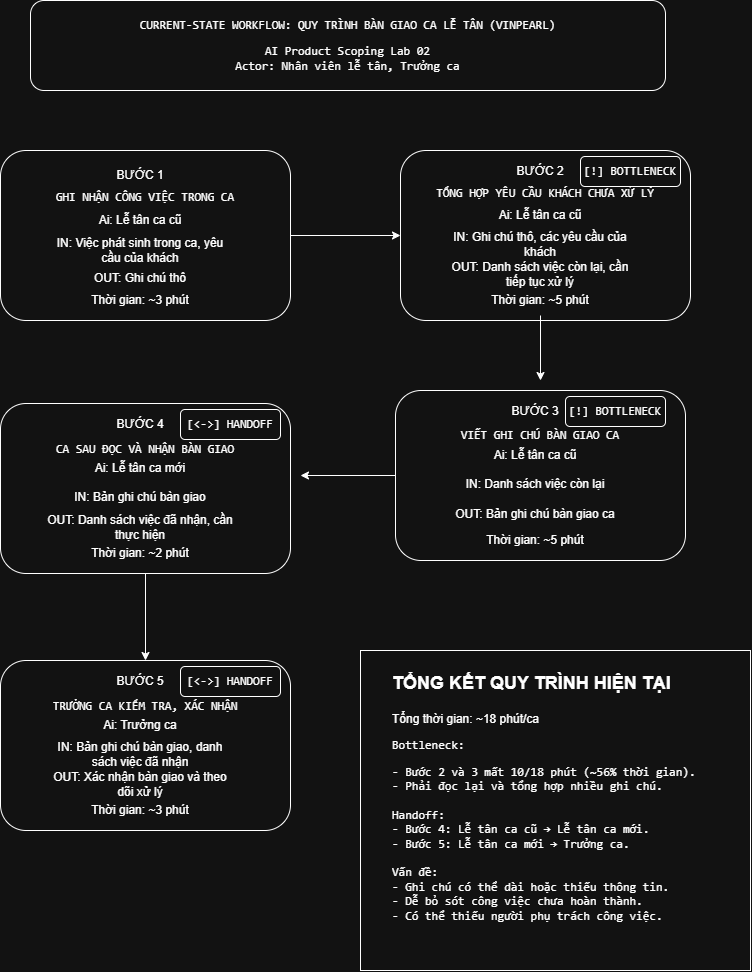

The diagram above was exported from draw.io. Its source (the exported page's mxGraphModel, read from the mxfile embedded in the PNG):
<mxGraphModel dx="1102" dy="2239" grid="1" gridSize="10" guides="1" tooltips="1" connect="1" arrows="1" fold="1" page="1" pageScale="1" pageWidth="850" pageHeight="1100" math="0" shadow="0">
  <root>
    <mxCell id="0" />
    <mxCell id="1" parent="0" />
    <mxCell id="qWtfTUhk7QdFWS0HZN_D-95" edge="1" parent="1" source="qWtfTUhk7QdFWS0HZN_D-1" style="edgeStyle=orthogonalEdgeStyle;rounded=0;orthogonalLoop=1;jettySize=auto;html=1;exitX=1;exitY=0.5;exitDx=0;exitDy=0;entryX=0;entryY=0.5;entryDx=0;entryDy=0;defaultLabelBackgroundColor=page;" target="qWtfTUhk7QdFWS0HZN_D-59">
      <mxGeometry relative="1" as="geometry" />
    </mxCell>
    <mxCell id="qWtfTUhk7QdFWS0HZN_D-1" parent="1" style="rounded=1;whiteSpace=wrap;html=1;roundedPerimeter=1;" value="" vertex="1">
      <mxGeometry height="170" width="290" x="60" y="90" as="geometry" />
    </mxCell>
    <mxCell id="qWtfTUhk7QdFWS0HZN_D-2" parent="1" style="text;html=1;whiteSpace=wrap;strokeColor=none;fillColor=none;align=center;verticalAlign=middle;rounded=0;" value="&lt;pre dir=&quot;ltr&quot;&gt;&lt;code&gt;GHI NHẬN CÔNG VIỆC TRONG CA&lt;/code&gt;&lt;/pre&gt;" vertex="1">
      <mxGeometry height="30" width="190" x="110" y="122" as="geometry" />
    </mxCell>
    <mxCell id="qWtfTUhk7QdFWS0HZN_D-3" parent="1" style="text;html=1;whiteSpace=wrap;strokeColor=none;fillColor=none;align=center;verticalAlign=middle;rounded=0;" value="BƯỚC 1" vertex="1">
      <mxGeometry height="30" width="60" x="170" y="100" as="geometry" />
    </mxCell>
    <mxCell id="qWtfTUhk7QdFWS0HZN_D-4" parent="1" style="text;html=1;whiteSpace=wrap;strokeColor=none;fillColor=none;align=center;verticalAlign=middle;rounded=0;" value="OUT: Ghi chú thô" vertex="1">
      <mxGeometry height="30" width="190" x="105" y="203" as="geometry" />
    </mxCell>
    <mxCell id="qWtfTUhk7QdFWS0HZN_D-5" parent="1" style="text;html=1;whiteSpace=wrap;strokeColor=none;fillColor=none;align=center;verticalAlign=middle;rounded=0;" value="Ai: Lễ tân ca cũ" vertex="1">
      <mxGeometry height="30" width="190" x="105" y="145" as="geometry" />
    </mxCell>
    <mxCell id="qWtfTUhk7QdFWS0HZN_D-6" parent="1" style="text;html=1;whiteSpace=wrap;strokeColor=none;fillColor=none;align=center;verticalAlign=middle;rounded=0;" value="IN:&amp;nbsp;&lt;span style=&quot;background-color: transparent; color: light-dark(#000000, var(--ge-light-color, #ffffff));&quot;&gt;Việc phát sinh trong ca, yêu cầu của khách&lt;/span&gt;" vertex="1">
      <mxGeometry height="30" width="190" x="105" y="175" as="geometry" />
    </mxCell>
    <mxCell id="qWtfTUhk7QdFWS0HZN_D-7" parent="1" style="text;html=1;whiteSpace=wrap;strokeColor=none;fillColor=none;align=center;verticalAlign=middle;rounded=0;" value="Thời gian: ~3 phút" vertex="1">
      <mxGeometry height="30" width="190" x="105" y="225" as="geometry" />
    </mxCell>
    <mxCell id="qWtfTUhk7QdFWS0HZN_D-59" parent="1" style="rounded=1;whiteSpace=wrap;html=1;roundedPerimeter=1;" value="" vertex="1">
      <mxGeometry height="170" width="290" x="460" y="90" as="geometry" />
    </mxCell>
    <mxCell id="qWtfTUhk7QdFWS0HZN_D-60" parent="1" style="text;html=1;whiteSpace=wrap;strokeColor=none;fillColor=none;align=center;verticalAlign=middle;rounded=0;" value="&lt;pre dir=&quot;ltr&quot;&gt;&lt;code&gt;TỔNG HỢP YÊU CẦU KHÁCH CHƯA XỬ LÝ&lt;/code&gt;&lt;/pre&gt;" vertex="1">
      <mxGeometry height="30" width="190" x="510" y="118" as="geometry" />
    </mxCell>
    <mxCell id="qWtfTUhk7QdFWS0HZN_D-61" parent="1" style="text;html=1;whiteSpace=wrap;strokeColor=none;fillColor=none;align=center;verticalAlign=middle;rounded=0;" value="BƯỚC 2" vertex="1">
      <mxGeometry height="30" width="60" x="570" y="96" as="geometry" />
    </mxCell>
    <mxCell id="qWtfTUhk7QdFWS0HZN_D-62" parent="1" style="text;html=1;whiteSpace=wrap;strokeColor=none;fillColor=none;align=center;verticalAlign=middle;rounded=0;" value="OUT:&amp;nbsp;&lt;span style=&quot;background-color: transparent; color: light-dark(#000000, var(--ge-light-color, #ffffff));&quot;&gt;Danh sách việc còn lại, cần tiếp tục xử lý&lt;/span&gt;" vertex="1">
      <mxGeometry height="30" width="190" x="505" y="199" as="geometry" />
    </mxCell>
    <mxCell id="qWtfTUhk7QdFWS0HZN_D-63" parent="1" style="text;html=1;whiteSpace=wrap;strokeColor=none;fillColor=none;align=center;verticalAlign=middle;rounded=0;" value="Ai:&amp;nbsp;&lt;span style=&quot;background-color: transparent; color: light-dark(#000000, var(--ge-light-color, #ffffff));&quot;&gt;Lễ tân ca cũ&lt;/span&gt;" vertex="1">
      <mxGeometry height="30" width="190" x="505" y="140" as="geometry" />
    </mxCell>
    <mxCell id="qWtfTUhk7QdFWS0HZN_D-64" parent="1" style="text;html=1;whiteSpace=wrap;strokeColor=none;fillColor=none;align=center;verticalAlign=middle;rounded=0;" value="IN:&amp;nbsp;&lt;span style=&quot;background-color: transparent; color: light-dark(#000000, var(--ge-light-color, #ffffff));&quot;&gt;Ghi chú thô, các yêu cầu của khách&lt;/span&gt;" vertex="1">
      <mxGeometry height="30" width="190" x="505" y="169" as="geometry" />
    </mxCell>
    <mxCell id="qWtfTUhk7QdFWS0HZN_D-102" edge="1" parent="1" source="qWtfTUhk7QdFWS0HZN_D-65" style="edgeStyle=orthogonalEdgeStyle;rounded=0;orthogonalLoop=1;jettySize=auto;html=1;defaultLabelBackgroundColor=page;">
      <mxGeometry relative="1" as="geometry">
        <mxPoint x="600" y="320" as="targetPoint" />
      </mxGeometry>
    </mxCell>
    <mxCell id="qWtfTUhk7QdFWS0HZN_D-65" parent="1" style="text;html=1;whiteSpace=wrap;strokeColor=none;fillColor=none;align=center;verticalAlign=middle;rounded=0;" value="Thời gian: ~&lt;span style=&quot;background-color: transparent; color: light-dark(#000000, var(--ge-light-color, #ffffff));&quot;&gt;5 phút&lt;/span&gt;" vertex="1">
      <mxGeometry height="30" width="190" x="505" y="225" as="geometry" />
    </mxCell>
    <mxCell id="qWtfTUhk7QdFWS0HZN_D-104" edge="1" parent="1" source="qWtfTUhk7QdFWS0HZN_D-67" style="edgeStyle=orthogonalEdgeStyle;rounded=0;orthogonalLoop=1;jettySize=auto;html=1;entryX=0.5;entryY=0;entryDx=0;entryDy=0;defaultLabelBackgroundColor=page;" target="qWtfTUhk7QdFWS0HZN_D-81">
      <mxGeometry relative="1" as="geometry" />
    </mxCell>
    <mxCell id="qWtfTUhk7QdFWS0HZN_D-67" parent="1" style="rounded=1;whiteSpace=wrap;html=1;roundedPerimeter=1;" value="" vertex="1">
      <mxGeometry height="170" width="290" x="60" y="343" as="geometry" />
    </mxCell>
    <mxCell id="qWtfTUhk7QdFWS0HZN_D-68" parent="1" style="text;html=1;whiteSpace=wrap;strokeColor=none;fillColor=none;align=center;verticalAlign=middle;rounded=0;" value="&lt;pre dir=&quot;ltr&quot;&gt;&lt;code&gt;CA SAU ĐỌC VÀ NHẬN BÀN GIAO&lt;/code&gt;&lt;/pre&gt;" vertex="1">
      <mxGeometry height="30" width="190" x="110" y="374" as="geometry" />
    </mxCell>
    <mxCell id="qWtfTUhk7QdFWS0HZN_D-69" parent="1" style="text;html=1;whiteSpace=wrap;strokeColor=none;fillColor=none;align=center;verticalAlign=middle;rounded=0;" value="BƯỚC 4" vertex="1">
      <mxGeometry height="30" width="60" x="170" y="349" as="geometry" />
    </mxCell>
    <mxCell id="qWtfTUhk7QdFWS0HZN_D-70" parent="1" style="text;html=1;whiteSpace=wrap;strokeColor=none;fillColor=none;align=center;verticalAlign=middle;rounded=0;" value="OUT:&amp;nbsp;&lt;span style=&quot;background-color: transparent; color: light-dark(#000000, var(--ge-light-color, #ffffff));&quot;&gt;Danh sách việc đã nhận, cần thực hiện&lt;/span&gt;" vertex="1">
      <mxGeometry height="30" width="190" x="105" y="452" as="geometry" />
    </mxCell>
    <mxCell id="qWtfTUhk7QdFWS0HZN_D-71" parent="1" style="text;html=1;whiteSpace=wrap;strokeColor=none;fillColor=none;align=center;verticalAlign=middle;rounded=0;" value="Ai:&amp;nbsp;&lt;span style=&quot;background-color: transparent; color: light-dark(#000000, var(--ge-light-color, #ffffff));&quot;&gt;Lễ tân ca mới&lt;/span&gt;" vertex="1">
      <mxGeometry height="30" width="190" x="105" y="393" as="geometry" />
    </mxCell>
    <mxCell id="qWtfTUhk7QdFWS0HZN_D-72" parent="1" style="text;html=1;whiteSpace=wrap;strokeColor=none;fillColor=none;align=center;verticalAlign=middle;rounded=0;" value="IN:&amp;nbsp;&lt;span style=&quot;background-color: transparent; color: light-dark(#000000, var(--ge-light-color, #ffffff));&quot;&gt;Bản ghi chú bàn giao&lt;/span&gt;" vertex="1">
      <mxGeometry height="30" width="190" x="105" y="422" as="geometry" />
    </mxCell>
    <mxCell id="qWtfTUhk7QdFWS0HZN_D-73" parent="1" style="text;html=1;whiteSpace=wrap;strokeColor=none;fillColor=none;align=center;verticalAlign=middle;rounded=0;" value="Thời gian: ~&lt;span style=&quot;background-color: transparent; color: light-dark(#000000, var(--ge-light-color, #ffffff));&quot;&gt;2 phút&lt;/span&gt;" vertex="1">
      <mxGeometry height="30" width="190" x="105" y="478" as="geometry" />
    </mxCell>
    <mxCell id="qWtfTUhk7QdFWS0HZN_D-103" edge="1" parent="1" source="qWtfTUhk7QdFWS0HZN_D-74" style="edgeStyle=orthogonalEdgeStyle;rounded=0;orthogonalLoop=1;jettySize=auto;html=1;defaultLabelBackgroundColor=page;">
      <mxGeometry relative="1" as="geometry">
        <mxPoint x="360.0000000000002" y="415.00000000000045" as="targetPoint" />
      </mxGeometry>
    </mxCell>
    <mxCell id="qWtfTUhk7QdFWS0HZN_D-74" parent="1" style="rounded=1;whiteSpace=wrap;html=1;roundedPerimeter=1;" value="" vertex="1">
      <mxGeometry height="170" width="290" x="455" y="330" as="geometry" />
    </mxCell>
    <mxCell id="qWtfTUhk7QdFWS0HZN_D-75" parent="1" style="text;html=1;whiteSpace=wrap;strokeColor=none;fillColor=none;align=center;verticalAlign=middle;rounded=0;" value="&lt;pre dir=&quot;ltr&quot;&gt;&lt;code&gt;VIẾT GHI CHÚ BÀN GIAO CA&lt;/code&gt;&lt;/pre&gt;" vertex="1">
      <mxGeometry height="30" width="190" x="505" y="360" as="geometry" />
    </mxCell>
    <mxCell id="qWtfTUhk7QdFWS0HZN_D-76" parent="1" style="text;html=1;whiteSpace=wrap;strokeColor=none;fillColor=none;align=center;verticalAlign=middle;rounded=0;" value="BƯỚC 3" vertex="1">
      <mxGeometry height="30" width="60" x="565" y="336" as="geometry" />
    </mxCell>
    <mxCell id="qWtfTUhk7QdFWS0HZN_D-77" parent="1" style="text;html=1;whiteSpace=wrap;strokeColor=none;fillColor=none;align=center;verticalAlign=middle;rounded=0;" value="OUT:&amp;nbsp;&lt;span style=&quot;background-color: transparent; color: light-dark(#000000, var(--ge-light-color, #ffffff));&quot;&gt;Bản ghi chú bàn giao ca&lt;/span&gt;" vertex="1">
      <mxGeometry height="30" width="190" x="500" y="439" as="geometry" />
    </mxCell>
    <mxCell id="qWtfTUhk7QdFWS0HZN_D-78" parent="1" style="text;html=1;whiteSpace=wrap;strokeColor=none;fillColor=none;align=center;verticalAlign=middle;rounded=0;" value="Ai:&amp;nbsp;&lt;span style=&quot;background-color: transparent; color: light-dark(#000000, var(--ge-light-color, #ffffff));&quot;&gt;Lễ tân ca cũ&lt;/span&gt;" vertex="1">
      <mxGeometry height="30" width="190" x="500" y="380" as="geometry" />
    </mxCell>
    <mxCell id="qWtfTUhk7QdFWS0HZN_D-79" parent="1" style="text;html=1;whiteSpace=wrap;strokeColor=none;fillColor=none;align=center;verticalAlign=middle;rounded=0;" value="IN:&amp;nbsp;&lt;span style=&quot;background-color: transparent; color: light-dark(#000000, var(--ge-light-color, #ffffff));&quot;&gt;Danh sách việc còn lại&lt;/span&gt;" vertex="1">
      <mxGeometry height="30" width="190" x="500" y="409" as="geometry" />
    </mxCell>
    <mxCell id="qWtfTUhk7QdFWS0HZN_D-80" parent="1" style="text;html=1;whiteSpace=wrap;strokeColor=none;fillColor=none;align=center;verticalAlign=middle;rounded=0;" value="Thời gian: ~&lt;span style=&quot;background-color: transparent; color: light-dark(#000000, var(--ge-light-color, #ffffff));&quot;&gt;5 phút&lt;/span&gt;" vertex="1">
      <mxGeometry height="30" width="190" x="500" y="465" as="geometry" />
    </mxCell>
    <mxCell id="qWtfTUhk7QdFWS0HZN_D-81" parent="1" style="rounded=1;whiteSpace=wrap;html=1;roundedPerimeter=1;" value="" vertex="1">
      <mxGeometry height="170" width="290" x="60" y="600" as="geometry" />
    </mxCell>
    <mxCell id="qWtfTUhk7QdFWS0HZN_D-82" parent="1" style="text;html=1;whiteSpace=wrap;strokeColor=none;fillColor=none;align=center;verticalAlign=middle;rounded=0;" value="&lt;pre dir=&quot;ltr&quot;&gt;&lt;code&gt;TRƯỞNG CA KIỂM TRA, XÁC NHẬN&lt;/code&gt;&lt;/pre&gt;" vertex="1">
      <mxGeometry height="30" width="190" x="110" y="631" as="geometry" />
    </mxCell>
    <mxCell id="qWtfTUhk7QdFWS0HZN_D-83" parent="1" style="text;html=1;whiteSpace=wrap;strokeColor=none;fillColor=none;align=center;verticalAlign=middle;rounded=0;" value="BƯỚC 5" vertex="1">
      <mxGeometry height="30" width="60" x="170" y="606" as="geometry" />
    </mxCell>
    <mxCell id="qWtfTUhk7QdFWS0HZN_D-84" parent="1" style="text;html=1;whiteSpace=wrap;strokeColor=none;fillColor=none;align=center;verticalAlign=middle;rounded=0;" value="OUT:&amp;nbsp;&lt;span style=&quot;background-color: transparent; color: light-dark(#000000, var(--ge-light-color, #ffffff));&quot;&gt;Xác nhận bàn giao và theo dõi xử lý&lt;/span&gt;" vertex="1">
      <mxGeometry height="30" width="190" x="105" y="709" as="geometry" />
    </mxCell>
    <mxCell id="qWtfTUhk7QdFWS0HZN_D-85" parent="1" style="text;html=1;whiteSpace=wrap;strokeColor=none;fillColor=none;align=center;verticalAlign=middle;rounded=0;" value="Ai:&amp;nbsp;&lt;span style=&quot;background-color: transparent; color: light-dark(#000000, var(--ge-light-color, #ffffff));&quot;&gt;Trưởng ca&lt;/span&gt;" vertex="1">
      <mxGeometry height="30" width="190" x="105" y="650" as="geometry" />
    </mxCell>
    <mxCell id="qWtfTUhk7QdFWS0HZN_D-86" parent="1" style="text;html=1;whiteSpace=wrap;strokeColor=none;fillColor=none;align=center;verticalAlign=middle;rounded=0;" value="IN:&amp;nbsp;&lt;span style=&quot;background-color: transparent; color: light-dark(#000000, var(--ge-light-color, #ffffff));&quot;&gt;Bản ghi chú bàn giao,&amp;nbsp;&lt;/span&gt;&lt;span style=&quot;background-color: transparent; color: light-dark(#000000, var(--ge-light-color, #ffffff));&quot;&gt;danh sách việc đã nhận&lt;/span&gt;" vertex="1">
      <mxGeometry height="30" width="190" x="105" y="679" as="geometry" />
    </mxCell>
    <mxCell id="qWtfTUhk7QdFWS0HZN_D-87" parent="1" style="text;html=1;whiteSpace=wrap;strokeColor=none;fillColor=none;align=center;verticalAlign=middle;rounded=0;" value="Thời gian: ~3 phút" vertex="1">
      <mxGeometry height="30" width="190" x="105" y="735" as="geometry" />
    </mxCell>
    <mxCell id="qWtfTUhk7QdFWS0HZN_D-88" parent="1" style="rounded=1;whiteSpace=wrap;html=1;roundedPerimeter=1;" value="&lt;pre dir=&quot;ltr&quot;&gt;&lt;code&gt;CURRENT-STATE WORKFLOW: QUY TRÌNH BÀN GIAO CA LỄ TÂN (VINPEARL)&lt;br&gt;&lt;pre dir=&quot;ltr&quot;&gt;&lt;code&gt;AI Product Scoping Lab 02&lt;br/&gt;Actor: Nhân viên lễ tân, Trưởng ca&lt;/code&gt;&lt;/pre&gt;&lt;/code&gt;&lt;/pre&gt;" vertex="1">
      <mxGeometry height="90" width="635" x="90" y="-60" as="geometry" />
    </mxCell>
    <mxCell id="qWtfTUhk7QdFWS0HZN_D-89" parent="1" style="rounded=1;whiteSpace=wrap;html=1;roundedPerimeter=1;" value="&lt;pre dir=&quot;ltr&quot;&gt;&lt;code&gt;[!] BOTTLENECK&lt;/code&gt;&lt;/pre&gt;" vertex="1">
      <mxGeometry height="30" width="100" x="625" y="336" as="geometry" />
    </mxCell>
    <mxCell id="qWtfTUhk7QdFWS0HZN_D-90" parent="1" style="rounded=1;whiteSpace=wrap;html=1;roundedPerimeter=1;" value="&lt;pre dir=&quot;ltr&quot;&gt;&lt;code&gt;[!] BOTTLENECK&lt;/code&gt;&lt;/pre&gt;" vertex="1">
      <mxGeometry height="30" width="100" x="640" y="96" as="geometry" />
    </mxCell>
    <mxCell id="qWtfTUhk7QdFWS0HZN_D-91" parent="1" style="rounded=1;whiteSpace=wrap;html=1;roundedPerimeter=1;" value="&lt;pre dir=&quot;ltr&quot;&gt;&lt;code&gt;[&amp;lt;-&amp;gt;] HANDOFF&lt;/code&gt;&lt;/pre&gt;" vertex="1">
      <mxGeometry height="30" width="100" x="240" y="349" as="geometry" />
    </mxCell>
    <mxCell id="qWtfTUhk7QdFWS0HZN_D-92" parent="1" style="rounded=1;whiteSpace=wrap;html=1;roundedPerimeter=1;" value="&lt;pre dir=&quot;ltr&quot;&gt;&lt;code&gt;[&amp;lt;-&amp;gt;] HANDOFF&lt;/code&gt;&lt;/pre&gt;" vertex="1">
      <mxGeometry height="30" width="100" x="240" y="606" as="geometry" />
    </mxCell>
    <mxCell id="qWtfTUhk7QdFWS0HZN_D-94" parent="1" style="rounded=0;whiteSpace=wrap;html=1;" value="" vertex="1">
      <mxGeometry height="320" width="390" x="420" y="590" as="geometry" />
    </mxCell>
    <mxCell id="qWtfTUhk7QdFWS0HZN_D-93" parent="1" style="text;html=1;whiteSpace=wrap;overflow=hidden;rounded=0;" value="&lt;h1 style=&quot;margin-top: 0px;&quot;&gt;&lt;font style=&quot;font-size: 18px;&quot;&gt;TỔNG KẾT QUY TRÌNH HIỆN TẠI&lt;/font&gt;&lt;/h1&gt;&lt;p&gt;Tổng thời gian: ~18 phút/ca&lt;/p&gt;&lt;pre dir=&quot;ltr&quot;&gt;&lt;code&gt;Bottleneck: &lt;br&gt;&lt;pre dir=&quot;ltr&quot;&gt;&lt;code&gt;- Bước 2 và 3 mất 10/18 phút (~56% thời gian).&lt;br/&gt;- Phải đọc lại và tổng hợp nhiều ghi chú.&lt;br/&gt;&lt;br/&gt;Handoff:&lt;br/&gt;- Bước 4: Lễ tân ca cũ → Lễ tân ca mới.&lt;br/&gt;- Bước 5: Lễ tân ca mới → Trưởng ca.&lt;br/&gt;&lt;br/&gt;Vấn đề:&lt;br/&gt;- Ghi chú có thể dài hoặc thiếu thông tin.&lt;br/&gt;- Dễ bỏ sót công việc chưa hoàn thành.&lt;br/&gt;- Có thể thiếu người phụ trách công việc.&lt;/code&gt;&lt;/pre&gt;&lt;/code&gt;&lt;/pre&gt;" vertex="1">
      <mxGeometry height="280" width="340" x="450" y="600" as="geometry" />
    </mxCell>
  </root>
</mxGraphModel>